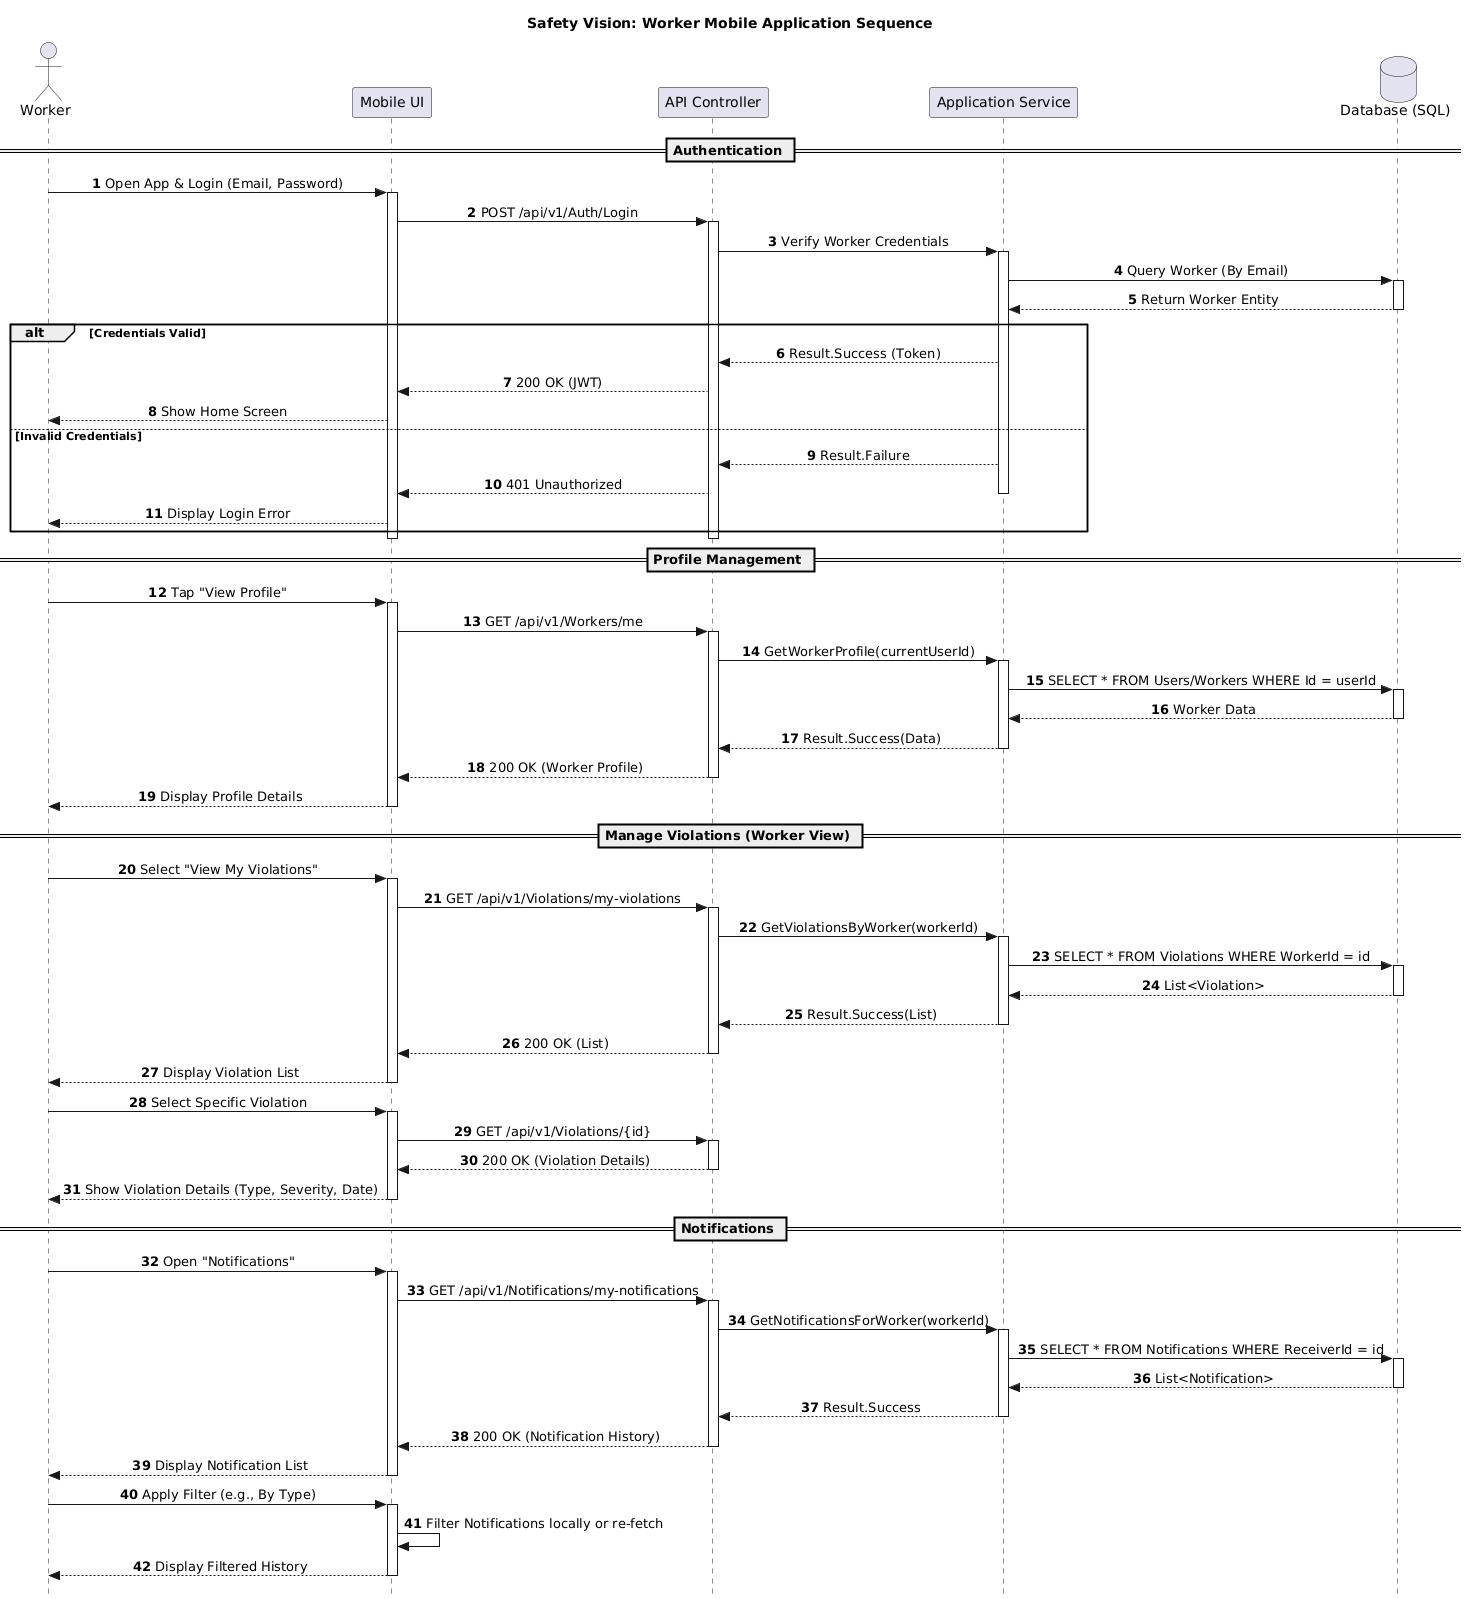

The diagram above was rendered by PlantUML. Its source (embedded in the PNG):
@startuml
skinparam style strictuml
skinparam sequenceMessageAlign center
skinparam responseMessageBelowArrow true
autonumber

actor "Worker" as User
participant "Mobile UI" as UI
participant "API Controller" as API
participant "Application Service" as Service
database "Database (SQL)" as DB

title Safety Vision: Worker Mobile Application Sequence

'=== AUTHENTICATION ===
== Authentication ==

User -> UI : Open App & Login (Email, Password)
activate UI
    UI -> API : POST /api/v1/Auth/Login
    activate API
        API -> Service : Verify Worker Credentials
        activate Service
            Service -> DB : Query Worker (By Email)
            activate DB
            DB --> Service : Return Worker Entity
            deactivate DB
            
            alt Credentials Valid
                Service --> API : Result.Success (Token)
                API --> UI : 200 OK (JWT)
                UI --> User : Show Home Screen
            else Invalid Credentials
                Service --> API : Result.Failure
                API --> UI : 401 Unauthorized
                deactivate Service
                UI --> User : Display Login Error
            end
    deactivate API
deactivate UI

'=== VIEW PROFILE ===
== Profile Management ==

User -> UI : Tap "View Profile"
activate UI
    UI -> API : GET /api/v1/Workers/me
    activate API
        API -> Service : GetWorkerProfile(currentUserId)
        activate Service
            Service -> DB : SELECT * FROM Users/Workers WHERE Id = userId
            activate DB
            DB --> Service : Worker Data
            deactivate DB
            Service --> API : Result.Success(Data)
        deactivate Service
        API --> UI : 200 OK (Worker Profile)
    deactivate API
    UI --> User : Display Profile Details
deactivate UI

'=== VIEW VIOLATIONS ===
== Manage Violations (Worker View) ==

User -> UI : Select "View My Violations"
activate UI
    UI -> API : GET /api/v1/Violations/my-violations
    activate API
        API -> Service : GetViolationsByWorker(workerId)
        activate Service
            Service -> DB : SELECT * FROM Violations WHERE WorkerId = id
            activate DB
            DB --> Service : List<Violation>
            deactivate DB
            Service --> API : Result.Success(List)
        deactivate Service
        API --> UI : 200 OK (List)
    deactivate API
    UI --> User : Display Violation List
deactivate UI

User -> UI : Select Specific Violation
activate UI
    UI -> API : GET /api/v1/Violations/{id}
    activate API
        API --> UI : 200 OK (Violation Details)
    deactivate API
    UI --> User : Show Violation Details (Type, Severity, Date)
deactivate UI

'=== NOTIFICATIONS ===
== Notifications ==

User -> UI : Open "Notifications"
activate UI
    UI -> API : GET /api/v1/Notifications/my-notifications
    activate API
        API -> Service : GetNotificationsForWorker(workerId)
        activate Service
            Service -> DB : SELECT * FROM Notifications WHERE ReceiverId = id
            activate DB
            DB --> Service : List<Notification>
            deactivate DB
            Service --> API : Result.Success
        deactivate Service
        API --> UI : 200 OK (Notification History)
    deactivate API
    UI --> User : Display Notification List
deactivate UI

User -> UI : Apply Filter (e.g., By Type)
activate UI
    UI -> UI : Filter Notifications locally or re-fetch
    UI --> User : Display Filtered History
deactivate UI
@enduml